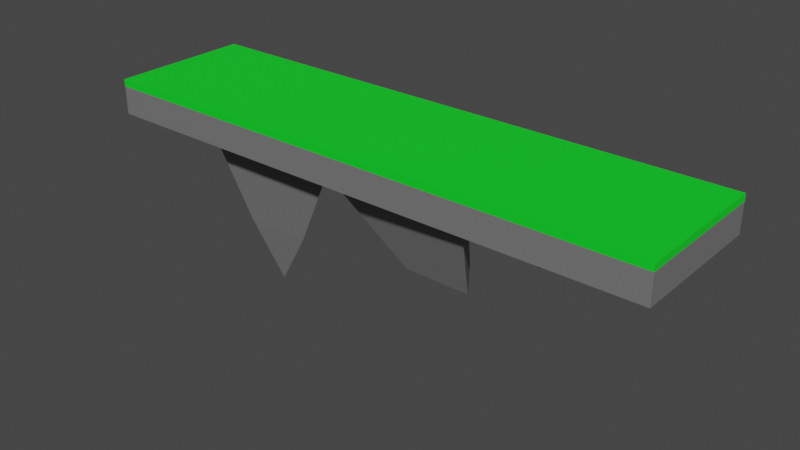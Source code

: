 # Source: rocky-platform.blend  (saved by Blender 3.2.14; exported with 4.5.12 LTS)
import bpy
from mathutils import Matrix  # noqa: F401  (used for matrix-valued properties, if any)

bpy.ops.wm.read_factory_settings(use_empty=True)
scene = bpy.context.scene
scene.name = 'Scene'

# ---- collections
col_collection = bpy.data.collections.new('Collection'); scene.collection.children.link(col_collection)

# ---- materials (node trees are filled in below, after node groups)
mat_material_001 = bpy.data.materials.new('Material.001')
mat_material_001.use_transparent_shadow = False
mat_material_002 = bpy.data.materials.new('Material.002')
mat_material_002.use_transparent_shadow = False

# ---- material node trees
mat_material_001.use_nodes = True; mat_material_001.node_tree.nodes.clear()
_N = mat_material_001.node_tree.nodes; _L = mat_material_001.node_tree.links
n0 = _N.new('ShaderNodeBsdfPrincipled'); n0.name = 'Principled BSDF'; n0.location = (10, 300)
n0.distribution = 'GGX'
n0.subsurface_method = 'RANDOM_WALK_SKIN'
n0.inputs[0].default_value = (0.00356, 0.8, 0.02265, 1.0)
n0.inputs[3].default_value = 1.45
n0.inputs[27].default_value = (0.0, 0.0, 0.0, 1.0)
n0.inputs[28].default_value = 1.0
n1 = _N.new('ShaderNodeOutputMaterial'); n1.name = 'Material Output'; n1.location = (300, 300)
_L.new(n0.outputs[0], n1.inputs[0])
n1.is_active_output = True
mat_material_002.use_nodes = True; mat_material_002.node_tree.nodes.clear()
_N = mat_material_002.node_tree.nodes; _L = mat_material_002.node_tree.links
n0 = _N.new('ShaderNodeBsdfPrincipled'); n0.name = 'Principled BSDF'; n0.location = (10, 300)
n0.distribution = 'GGX'
n0.subsurface_method = 'RANDOM_WALK_SKIN'
n0.inputs[0].default_value = (0.1789, 0.1789, 0.1789, 1.0)
n0.inputs[3].default_value = 1.45
n0.inputs[27].default_value = (0.0, 0.0, 0.0, 1.0)
n0.inputs[28].default_value = 1.0
n1 = _N.new('ShaderNodeOutputMaterial'); n1.name = 'Material Output'; n1.location = (300, 300)
_L.new(n0.outputs[0], n1.inputs[0])
n1.is_active_output = True

# ---- world
world_world = bpy.data.worlds.new('World'); scene.world = world_world
world_world.use_nodes = True; world_world.node_tree.nodes.clear()
_N = world_world.node_tree.nodes; _L = world_world.node_tree.links
n0 = _N.new('ShaderNodeOutputWorld'); n0.name = 'World Output'; n0.location = (300, 300)
n1 = _N.new('ShaderNodeBackground'); n1.name = 'Background'; n1.location = (10, 300)
n1.inputs[0].default_value = (0.05088, 0.05088, 0.05088, 1.0)
_L.new(n1.outputs[0], n0.inputs[0])
n0.is_active_output = True
world_world.color = (0.05088, 0.05088, 0.05088)
world_world.use_sun_shadow = False
world_world.sun_shadow_jitter_overblur = 0.0

# ---- meshes
me_cube_001 = bpy.data.meshes.new('Cube.001')
me_cube_001.from_pydata([(1.994, -0.5031, -0.05), (1.994, -0.5031, 0.0), (-2.006, -0.5031, -0.05), (-2.006, -0.5031, 0.0), (1.994, 0.4969, -0.05), (1.994, 0.4969, 0.0), (-2.006, 0.4969, -0.05), (-2.006, 0.4969, 0.0)], [], [(0, 1, 3, 2), (2, 3, 7, 6), (6, 7, 5, 4), (4, 5, 1, 0), (7, 3, 1, 5)])
_uv = me_cube_001.uv_layers.new(name='UVMap')
_uv.uv.foreach_set('vector', [0.375, 0.0, 0.625, 0.0, 0.625, 0.25, 0.375, 0.25, 0.375, 0.25, 0.625, 0.25, 0.625, 0.5, 0.375, 0.5, 0.375, 0.5, 0.625, 0.5, 0.625, 0.75, 0.375, 0.75, 0.375, 0.75, 0.625, 0.75, 0.625, 1.0, 0.375, 1.0, 0.625, 0.5, 0.875, 0.5, 0.875, 0.75, 0.625, 0.75])
me_cube_001.materials.append(mat_material_001)
me_cube_001.update()
me_cube_002 = bpy.data.meshes.new('Cube.002')
me_cube_002.from_pydata([(1.994, -0.5031, -0.25), (1.994, -0.5031, -0.05), (-2.006, -0.5031, -0.25), (-2.006, -0.5031, -0.05), (1.994, 0.4969, -0.25), (1.994, 0.4969, -0.05), (-2.006, 0.4969, -0.25), (-2.006, 0.4969, -0.05), (-1.339, -0.2827, -0.3765), (-0.3821, -0.2827, -0.3765), (-1.398, 0.01726, -0.3765), (-0.625, 0.01726, -0.3765), (-1.138, -0.2077, -0.8952), (-0.6591, -0.2077, -0.8952), (-1.167, -0.05774, -0.8952), (-0.7806, -0.05774, -0.8952), (-0.9362, -0.1327, -1.313), (-0.9362, -0.1327, -1.313), (-0.9362, -0.1327, -1.313), (-0.9362, -0.1327, -1.313), (0.7444, 0.4969, -0.25), (1.055, 0.09677, -0.1865), (0.9629, 0.1149, -0.6593), (1.229, 0.3919, -0.7552), (0.7747, 0.5279, -0.6283), (0.782, -0.3907, -0.3145), (0.3753, 0.2005, -0.3282), (-0.2261, -0.2972, -0.3682), (0.1297, 0.1555, -0.34), (0.3928, 0.03625, -0.792), (0.5156, 0.05874, -0.786), (0.719, -0.2369, -0.7792), (0.215, -0.1901, -0.806), (0.254, 0.4969, -0.25), (-0.3597, 0.4969, -0.25), (-0.8208, 0.4969, -0.25), (-0.3103, -0.5031, -0.25), (0.6329, -0.5031, -0.25), (-1.043, 0.3609, -0.2859), (-1.556, 0.3609, -0.2859), (-0.9583, 0.1533, -0.3406), (-1.293, 0.1533, -0.3406), (-1.111, 0.341, -0.38), (-1.418, 0.341, -0.38), (-1.061, 0.217, -0.4128), (-1.261, 0.217, -0.4128), (-0.5685, 0.0925, -0.3567), (-0.02077, 0.1928, -0.3302), (-0.3759, 0.4406, -0.2648), (-0.7106, 0.4406, -0.2648), (-0.4583, 0.1985, -0.4088), (-0.2065, 0.209, -0.5017), (-0.3479, 0.3563, -0.4487), (-0.4975, 0.3801, -0.3933), (1.369, 0.4969, -0.25), (0.9924, 0.5279, -0.6283), (1.571, 0.1912, -0.1616), (1.057, 0.4969, -0.25), (1.143, 0.1478, -0.6506), (0.8836, 0.5279, -0.6283)], [], [(0, 1, 3, 2, 36, 37), (2, 3, 7, 6), (6, 7, 5, 4, 54, 57, 20, 33, 34, 35), (4, 5, 1, 0), (4, 0, 25, 26, 21, 56), (9, 8, 12, 13), (2, 6, 10, 8), (0, 37, 25), (35, 11, 40, 38), (15, 13, 17, 19), (11, 9, 13, 15), (8, 10, 14, 12), (10, 11, 15, 14), (16, 18, 19, 17), (12, 14, 18, 16), (14, 15, 19, 18), (13, 12, 16, 17), (58, 59, 55, 23), (21, 20, 24, 22), (54, 4, 23, 55), (56, 21, 22, 58), (30, 31, 32, 29), (26, 25, 31, 30), (28, 27, 9, 11), (27, 28, 29, 32), (25, 27, 32, 31), (28, 26, 30, 29), (26, 33, 20, 21), (28, 34, 33, 26), (35, 34, 48, 49), (9, 36, 2, 8), (25, 37, 36, 27), (27, 36, 9), (41, 39, 43, 45), (6, 35, 38, 39), (10, 6, 39, 41), (11, 10, 41, 40), (43, 42, 44, 45), (39, 38, 42, 43), (38, 40, 44, 42), (40, 41, 45, 44), (49, 48, 52, 53), (11, 35, 49, 46), (34, 28, 47, 48), (28, 11, 46, 47), (50, 53, 52, 51), (47, 46, 50, 51), (46, 49, 53, 50), (48, 47, 51, 52), (57, 54, 55, 59), (20, 57, 59, 24), (4, 56, 58, 23), (22, 24, 59, 58)])
_uv = me_cube_002.uv_layers.new(name='UVMap')
_uv.uv.foreach_set('vector', [0.375, 0.0, 0.625, 0.0, 0.625, 0.25, 0.375, 0.25, 0.375, 0.144, 0.375, 0.08506, 0.375, 0.25, 0.625, 0.25, 0.625, 0.5, 0.375, 0.5, 0.375, 0.5, 0.625, 0.5, 0.625, 0.75, 0.375, 0.75, 0.375, 0.711, 0.375, 0.6914, 0.375, 0.6719, 0.375, 0.6413, 0.375, 0.6029, 0.375, 0.5741, 0.375, 0.75, 0.625, 0.75, 0.625, 1.0, 0.375, 1.0, 0.375, 0.75, 0.375, 1.0, 0.375, 1.0, 0.375, 0.75, 0.375, 0.75, 0.375, 0.75, 0.375, 0.0, 0.375, 0.25, 0.375, 0.25, 0.375, 0.0, 0.375, 0.25, 0.375, 0.5, 0.375, 0.5, 0.375, 0.25, 0.375, 0.0, 0.375, 0.08506, 0.375, 0.0, 0.375, 0.5741, 0.375, 0.75, 0.375, 0.75, 0.375, 0.5741, 0.375, 0.75, 0.375, 1.0, 0.375, 1.0, 0.375, 0.75, 0.375, 0.75, 0.375, 1.0, 0.375, 1.0, 0.375, 0.75, 0.375, 0.25, 0.375, 0.5, 0.375, 0.5, 0.375, 0.25, 0.375, 0.5, 0.375, 0.75, 0.375, 0.75, 0.375, 0.5, 0.125, 0.5, 0.375, 0.5, 0.375, 0.75, 0.125, 0.75, 0.375, 0.25, 0.375, 0.5, 0.375, 0.5, 0.375, 0.25, 0.375, 0.5, 0.375, 0.75, 0.375, 0.75, 0.375, 0.5, 0.375, 0.0, 0.375, 0.25, 0.375, 0.25, 0.375, 0.0, 0.375, 0.75, 0.375, 0.6914, 0.375, 0.711, 0.375, 0.75, 0.375, 0.75, 0.375, 0.6719, 0.375, 0.6719, 0.375, 0.75, 0.375, 0.711, 0.375, 0.75, 0.375, 0.75, 0.375, 0.711, 0.375, 0.75, 0.375, 0.75, 0.375, 0.75, 0.375, 0.75, 0.375, 0.75, 0.375, 1.0, 0.375, 1.0, 0.375, 0.75, 0.375, 0.75, 0.375, 1.0, 0.375, 1.0, 0.375, 0.75, 0.375, 0.75, 0.375, 1.0, 0.375, 1.0, 0.375, 0.75, 0.375, 1.0, 0.375, 0.75, 0.375, 0.75, 0.375, 1.0, 0.375, 0.0, 0.375, 0.0, 0.375, 0.0, 0.375, 0.0, 0.375, 0.75, 0.375, 0.75, 0.375, 0.75, 0.375, 0.75, 0.375, 0.75, 0.375, 0.6413, 0.375, 0.6719, 0.375, 0.75, 0.375, 0.75, 0.375, 0.6029, 0.375, 0.6413, 0.375, 0.75, 0.375, 0.5741, 0.375, 0.6029, 0.375, 0.6029, 0.375, 0.5741, 0.375, 0.0, 0.375, 0.144, 0.375, 0.25, 0.375, 0.25, 0.375, 0.0, 0.375, 0.08506, 0.375, 0.144, 0.375, 0.0, 0.375, 0.0, 0.375, 0.144, 0.375, 0.0, 0.375, 0.5, 0.375, 0.5, 0.375, 0.5, 0.375, 0.5, 0.375, 0.5, 0.375, 0.5741, 0.375, 0.5741, 0.375, 0.5, 0.375, 0.5, 0.375, 0.5, 0.375, 0.5, 0.375, 0.5, 0.375, 0.75, 0.375, 0.5, 0.375, 0.5, 0.375, 0.75, 0.375, 0.5, 0.375, 0.5741, 0.375, 0.75, 0.375, 0.5, 0.375, 0.5, 0.375, 0.5741, 0.375, 0.5741, 0.375, 0.5, 0.375, 0.5741, 0.375, 0.75, 0.375, 0.75, 0.375, 0.5741, 0.375, 0.75, 0.375, 0.5, 0.375, 0.5, 0.375, 0.75, 0.375, 0.5741, 0.375, 0.6029, 0.375, 0.6029, 0.375, 0.5741, 0.375, 0.75, 0.375, 0.5741, 0.375, 0.5741, 0.375, 0.75, 0.375, 0.6029, 0.375, 0.75, 0.375, 0.75, 0.375, 0.6029, 0.375, 0.75, 0.375, 0.75, 0.375, 0.75, 0.375, 0.75, 0.375, 0.75, 0.375, 0.5741, 0.375, 0.6029, 0.375, 0.75, 0.375, 0.75, 0.375, 0.75, 0.375, 0.75, 0.375, 0.75, 0.375, 0.75, 0.375, 0.5741, 0.375, 0.5741, 0.375, 0.75, 0.375, 0.6029, 0.375, 0.75, 0.375, 0.75, 0.375, 0.6029, 0.375, 0.6914, 0.375, 0.711, 0.375, 0.711, 0.375, 0.6914, 0.375, 0.6719, 0.375, 0.6914, 0.375, 0.6914, 0.375, 0.6719, 0.375, 0.75, 0.375, 0.75, 0.375, 0.75, 0.375, 0.75, 0.375, 0.75, 0.375, 0.6719, 0.375, 0.6914, 0.375, 0.75])
me_cube_002.materials.append(mat_material_002)
me_cube_002.update()

# ---- objects
ob_cube = bpy.data.objects.new('Cube', me_cube_001)
ob_cube_001 = bpy.data.objects.new('Cube.001', me_cube_002)

# ---- transforms, parenting, visibility, modifiers, constraints
ob_cube.location = (0.0, 0.0, 0.0)
ob_cube_001.location = (0.0, 0.0, 0.0)

# ---- collection membership
col_collection.objects.link(ob_cube)
col_collection.objects.link(ob_cube_001)

# ---- scene / render settings (as saved in the file)
scene.frame_start = 1; scene.frame_end = 250; scene.frame_set(1)
scene.render.engine = 'BLENDER_EEVEE_NEXT'
scene.cycles.sampling_pattern = 'TABULATED_SOBOL'
scene.cycles.use_light_tree = False
scene.view_settings.view_transform = 'Filmic'
bpy.context.view_layer.update()

# ---- added for rendering (the .blend has no active camera and no usable light): camera, sun
cam_auto = bpy.data.cameras.new('AutoCamera')
cam_auto.lens = 50.0
cam_auto.sensor_width = 36.0
cam_auto.clip_end = 1000.0
ob_auto_camera = bpy.data.objects.new('AutoCamera', cam_auto)
scene.collection.objects.link(ob_auto_camera)
ob_auto_camera.location = (4.0041, -4.8, 2.55168)
ob_auto_camera.rotation_euler = (1.09748, -7.21219e-08, 0.694738)
scene.camera = ob_auto_camera
light_auto_sun = bpy.data.lights.new('AutoSun', 'SUN')
light_auto_sun.energy = 3.0
light_auto_sun.angle = 0.0523599
ob_auto_sun = bpy.data.objects.new('AutoSun', light_auto_sun)
scene.collection.objects.link(ob_auto_sun)
ob_auto_sun.rotation_euler = (0.872665, 0.174533, 0.523599)
bpy.context.view_layer.update()

